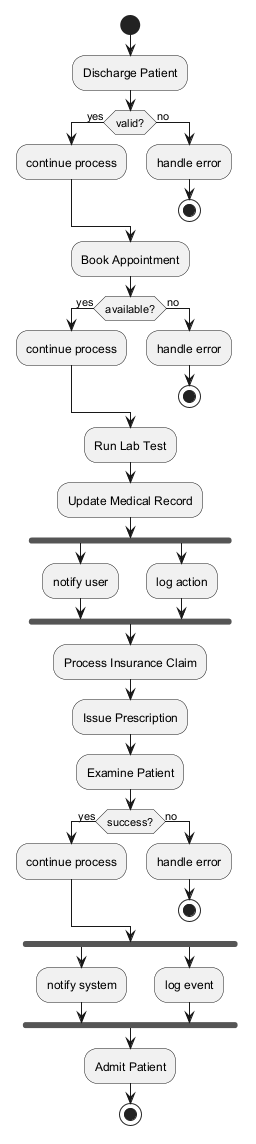

The diagram above was rendered by PlantUML. Its source (embedded in the PNG):
@startuml
skinparam backgroundColor #FFFFFF
skinparam classBackgroundColor #F1F8E9
skinparam classBorderColor #33691E
start
:Discharge Patient;
if (valid?) then (yes)
:continue process;
else (no)
:handle error;
stop
endif
:Book Appointment;
if (available?) then (yes)
:continue process;
else (no)
:handle error;
stop
endif
:Run Lab Test;
:Update Medical Record;
fork
:notify user;
fork again
:log action;
end fork
:Process Insurance Claim;
:Issue Prescription;
:Examine Patient;
if (success?) then (yes)
:continue process;
else (no)
:handle error;
stop
endif
fork
:notify system;
fork again
:log event;
end fork
:Admit Patient;
stop
@enduml